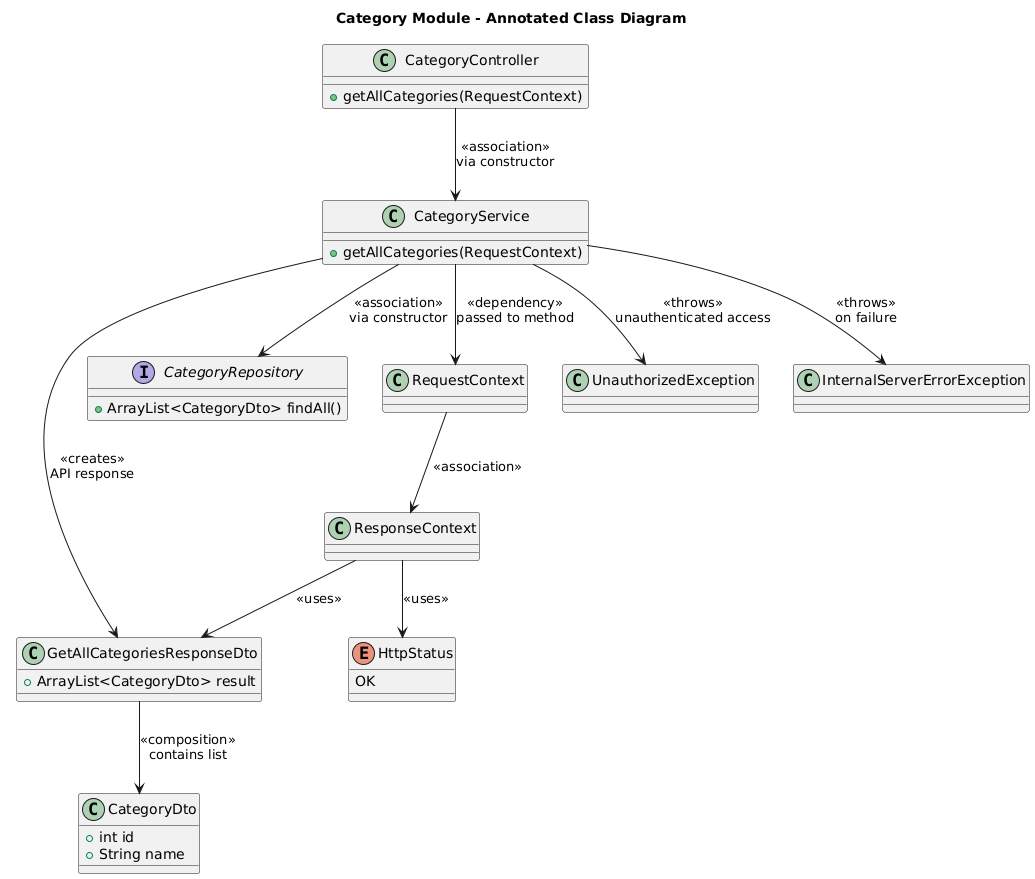

The diagram above was rendered by PlantUML. Its source (embedded in the PNG):
@startuml
title Category Module - Annotated Class Diagram

skinparam componentStyle rectangle

' ====== DTOs ======
class CategoryDto {
    +int id
    +String name
}

class GetAllCategoriesResponseDto {
    +ArrayList<CategoryDto> result
}

' ====== Interfaces ======
interface CategoryRepository {
    +ArrayList<CategoryDto> findAll()
}

' ====== Core Classes ======
class CategoryController {
    +getAllCategories(RequestContext)
}

class CategoryService {
    +getAllCategories(RequestContext)
}

' ====== Supporting Types ======
class RequestContext
class ResponseContext
enum HttpStatus {
    OK
}
class UnauthorizedException
class InternalServerErrorException

' ====== Relationships ======

' --- Associations (ownership / dependencies) ---
CategoryController --> CategoryService : <<association>>\nvia constructor
CategoryService --> CategoryRepository : <<association>>\nvia constructor
CategoryService --> RequestContext : <<dependency>>\npassed to method
CategoryService --> GetAllCategoriesResponseDto : <<creates>>\nAPI response
CategoryService --> UnauthorizedException : <<throws>>\nunauthenticated access
CategoryService --> InternalServerErrorException : <<throws>>\non failure
RequestContext --> ResponseContext : <<association>>
ResponseContext --> HttpStatus : <<uses>>
ResponseContext --> GetAllCategoriesResponseDto : <<uses>>

' --- DTO Composition ---
GetAllCategoriesResponseDto --> CategoryDto : <<composition>>\ncontains list
@enduml